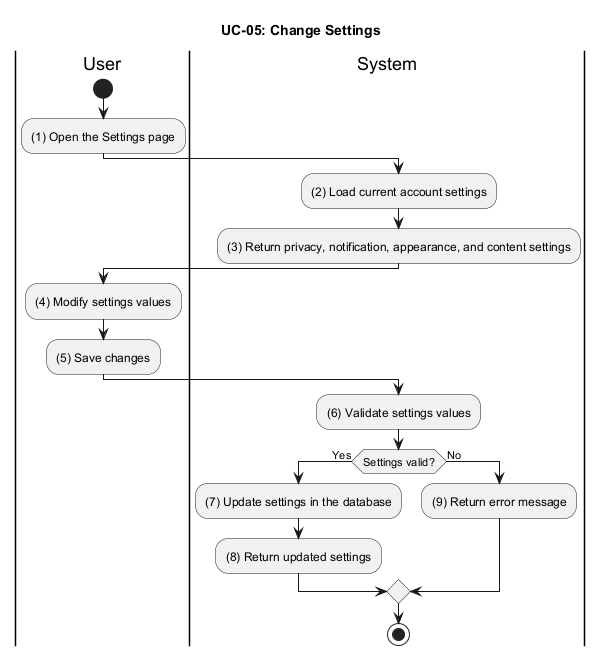

The diagram above was rendered by PlantUML. Its source (embedded in the PNG):
@startuml UC_05_Change_Settings
title UC-05: Change Settings

|User|
start
:(1) Open the Settings page;

|System|
:(2) Load current account settings;
:(3) Return privacy, notification, appearance, and content settings;

|User|
:(4) Modify settings values;
:(5) Save changes;

|System|
:(6) Validate settings values;
if (Settings valid?) then (Yes)
  :(7) Update settings in the database;
  :(8) Return updated settings;
else (No)
  :(9) Return error message;
endif

stop
@enduml